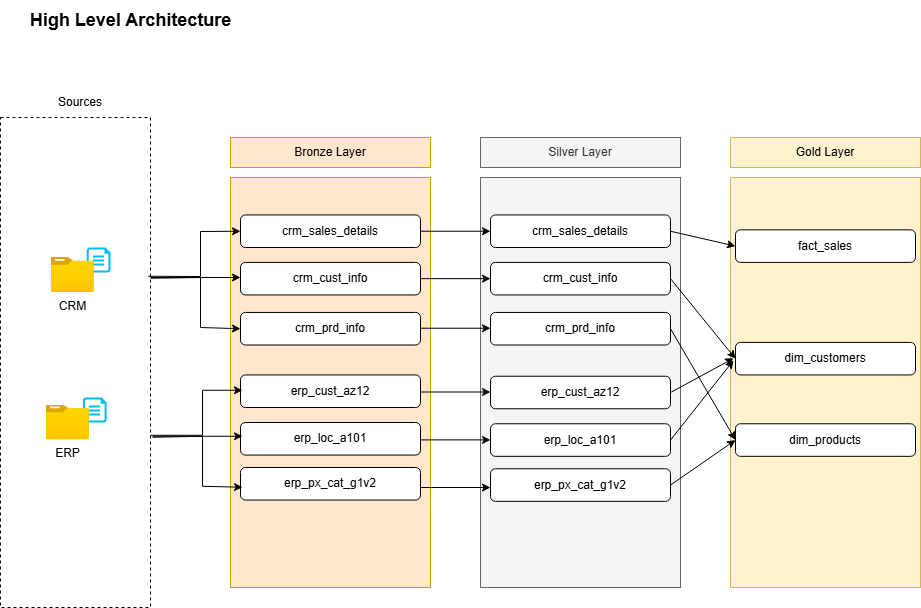

The diagram above was exported from draw.io. Its source (the exported page's mxGraphModel, read from the mxfile embedded in the PNG):
<mxGraphModel dx="1221" dy="652" grid="1" gridSize="10" guides="1" tooltips="1" connect="1" arrows="1" fold="1" page="1" pageScale="1" pageWidth="850" pageHeight="1100" math="0" shadow="0">
  <root>
    <mxCell id="0" />
    <mxCell id="1" parent="0" />
    <mxCell id="Yd4rm6dwGD_8v8m37Ie3-1" value="" style="rounded=0;whiteSpace=wrap;html=1;fillColor=none;dashed=1;" parent="1" vertex="1">
      <mxGeometry x="60" y="140" width="150" height="490" as="geometry" />
    </mxCell>
    <mxCell id="Yd4rm6dwGD_8v8m37Ie3-2" value="&lt;font style=&quot;font-size: 18px;&quot;&gt;&lt;b&gt;High Level Architecture&lt;/b&gt;&lt;/font&gt;" style="text;html=1;align=center;verticalAlign=middle;resizable=0;points=[];autosize=1;strokeColor=none;fillColor=none;" parent="1" vertex="1">
      <mxGeometry x="80" y="23" width="220" height="40" as="geometry" />
    </mxCell>
    <mxCell id="Yd4rm6dwGD_8v8m37Ie3-4" value="Sources" style="text;html=1;align=center;verticalAlign=middle;whiteSpace=wrap;rounded=0;" parent="1" vertex="1">
      <mxGeometry x="110" y="110" width="60" height="30" as="geometry" />
    </mxCell>
    <mxCell id="Yd4rm6dwGD_8v8m37Ie3-8" value="Bronze Layer" style="rounded=0;whiteSpace=wrap;html=1;fillColor=#ffe6cc;strokeColor=#d79b00;" parent="1" vertex="1">
      <mxGeometry x="290" y="160" width="200" height="30" as="geometry" />
    </mxCell>
    <mxCell id="Yd4rm6dwGD_8v8m37Ie3-9" value="" style="rounded=0;whiteSpace=wrap;html=1;fillColor=#ffe6cc;strokeColor=#d79b00;" parent="1" vertex="1">
      <mxGeometry x="290" y="200" width="200" height="410" as="geometry" />
    </mxCell>
    <mxCell id="Yd4rm6dwGD_8v8m37Ie3-10" value="Silver Layer" style="rounded=0;whiteSpace=wrap;html=1;fillColor=#f5f5f5;strokeColor=#666666;fontColor=#333333;" parent="1" vertex="1">
      <mxGeometry x="540" y="160" width="200" height="30" as="geometry" />
    </mxCell>
    <mxCell id="Yd4rm6dwGD_8v8m37Ie3-11" value="" style="rounded=0;whiteSpace=wrap;html=1;fillColor=#f5f5f5;strokeColor=#666666;fontColor=#333333;" parent="1" vertex="1">
      <mxGeometry x="540" y="200" width="200" height="410" as="geometry" />
    </mxCell>
    <mxCell id="Yd4rm6dwGD_8v8m37Ie3-12" value="Gold Layer" style="rounded=0;whiteSpace=wrap;html=1;fillColor=#fff2cc;strokeColor=#d6b656;" parent="1" vertex="1">
      <mxGeometry x="790" y="160" width="190" height="30" as="geometry" />
    </mxCell>
    <mxCell id="Yd4rm6dwGD_8v8m37Ie3-13" value="" style="rounded=0;whiteSpace=wrap;html=1;fillColor=#fff2cc;strokeColor=#d6b656;" parent="1" vertex="1">
      <mxGeometry x="790" y="200" width="190" height="410" as="geometry" />
    </mxCell>
    <mxCell id="Yd4rm6dwGD_8v8m37Ie3-18" value="" style="verticalLabelPosition=bottom;html=1;verticalAlign=top;align=center;strokeColor=none;fillColor=#00BEF2;shape=mxgraph.azure.cloud_services_configuration_file;pointerEvents=1;" parent="1" vertex="1">
      <mxGeometry x="142.38" y="420" width="23.75" height="25" as="geometry" />
    </mxCell>
    <mxCell id="Yd4rm6dwGD_8v8m37Ie3-17" value="" style="verticalLabelPosition=bottom;html=1;verticalAlign=top;align=center;strokeColor=none;fillColor=#00BEF2;shape=mxgraph.azure.cloud_services_configuration_file;pointerEvents=1;" parent="1" vertex="1">
      <mxGeometry x="146.25" y="270" width="23.75" height="25" as="geometry" />
    </mxCell>
    <mxCell id="Yd4rm6dwGD_8v8m37Ie3-21" value="CRM" style="image;aspect=fixed;html=1;points=[];align=center;fontSize=12;image=img/lib/azure2/general/Folder_Blank.svg;" parent="1" vertex="1">
      <mxGeometry x="110.75" y="280" width="43" height="34.9" as="geometry" />
    </mxCell>
    <mxCell id="Yd4rm6dwGD_8v8m37Ie3-25" value="ERP" style="image;aspect=fixed;html=1;points=[];align=center;fontSize=12;image=img/lib/azure2/general/Folder_Blank.svg;" parent="1" vertex="1">
      <mxGeometry x="105.88" y="427.5" width="43" height="34.9" as="geometry" />
    </mxCell>
    <mxCell id="CBck8RhpKG5aLtFmN8Ff-1" value="crm_sales_details" style="rounded=1;whiteSpace=wrap;html=1;" parent="1" vertex="1">
      <mxGeometry x="300" y="237.45" width="180" height="32.55" as="geometry" />
    </mxCell>
    <mxCell id="CBck8RhpKG5aLtFmN8Ff-2" value="crm_cust_info" style="rounded=1;whiteSpace=wrap;html=1;" parent="1" vertex="1">
      <mxGeometry x="300" y="284.9" width="180" height="32.55" as="geometry" />
    </mxCell>
    <mxCell id="CBck8RhpKG5aLtFmN8Ff-3" value="crm_prd_info" style="rounded=1;whiteSpace=wrap;html=1;" parent="1" vertex="1">
      <mxGeometry x="300" y="334.95" width="180" height="32.55" as="geometry" />
    </mxCell>
    <mxCell id="CBck8RhpKG5aLtFmN8Ff-4" value="erp_cust_az12" style="rounded=1;whiteSpace=wrap;html=1;" parent="1" vertex="1">
      <mxGeometry x="300" y="397.45" width="180" height="32.55" as="geometry" />
    </mxCell>
    <mxCell id="CBck8RhpKG5aLtFmN8Ff-5" value="erp_loc_a101" style="rounded=1;whiteSpace=wrap;html=1;" parent="1" vertex="1">
      <mxGeometry x="300" y="445" width="180" height="32.55" as="geometry" />
    </mxCell>
    <mxCell id="CBck8RhpKG5aLtFmN8Ff-6" value="erp_px_cat_g1v2" style="rounded=1;whiteSpace=wrap;html=1;" parent="1" vertex="1">
      <mxGeometry x="300" y="490" width="180" height="32.55" as="geometry" />
    </mxCell>
    <mxCell id="CBck8RhpKG5aLtFmN8Ff-8" value="" style="endArrow=classic;html=1;rounded=0;" parent="1" source="Yd4rm6dwGD_8v8m37Ie3-1" edge="1">
      <mxGeometry width="50" height="50" relative="1" as="geometry">
        <mxPoint x="600" y="430" as="sourcePoint" />
        <mxPoint x="300" y="300" as="targetPoint" />
        <Array as="points">
          <mxPoint x="210" y="300" />
        </Array>
      </mxGeometry>
    </mxCell>
    <mxCell id="CBck8RhpKG5aLtFmN8Ff-9" value="" style="endArrow=classic;html=1;rounded=0;exitX=0.985;exitY=0.324;exitDx=0;exitDy=0;exitPerimeter=0;entryX=0;entryY=0.5;entryDx=0;entryDy=0;" parent="1" source="Yd4rm6dwGD_8v8m37Ie3-1" target="CBck8RhpKG5aLtFmN8Ff-1" edge="1">
      <mxGeometry width="50" height="50" relative="1" as="geometry">
        <mxPoint x="440" y="300" as="sourcePoint" />
        <mxPoint x="490" y="250" as="targetPoint" />
        <Array as="points">
          <mxPoint x="260" y="299" />
          <mxPoint x="260" y="254" />
        </Array>
      </mxGeometry>
    </mxCell>
    <mxCell id="CBck8RhpKG5aLtFmN8Ff-10" value="" style="endArrow=classic;html=1;rounded=0;exitX=1.002;exitY=0.328;exitDx=0;exitDy=0;exitPerimeter=0;entryX=0;entryY=0.5;entryDx=0;entryDy=0;" parent="1" source="Yd4rm6dwGD_8v8m37Ie3-1" target="CBck8RhpKG5aLtFmN8Ff-3" edge="1">
      <mxGeometry width="50" height="50" relative="1" as="geometry">
        <mxPoint x="440" y="390" as="sourcePoint" />
        <mxPoint x="490" y="340" as="targetPoint" />
        <Array as="points">
          <mxPoint x="260" y="300" />
          <mxPoint x="260" y="350" />
        </Array>
      </mxGeometry>
    </mxCell>
    <mxCell id="CBck8RhpKG5aLtFmN8Ff-11" value="" style="endArrow=classic;html=1;rounded=0;" parent="1" edge="1">
      <mxGeometry width="50" height="50" relative="1" as="geometry">
        <mxPoint x="212" y="458.77" as="sourcePoint" />
        <mxPoint x="302" y="458.77" as="targetPoint" />
        <Array as="points">
          <mxPoint x="212" y="458.77" />
        </Array>
      </mxGeometry>
    </mxCell>
    <mxCell id="CBck8RhpKG5aLtFmN8Ff-12" value="" style="endArrow=classic;html=1;rounded=0;exitX=0.985;exitY=0.324;exitDx=0;exitDy=0;exitPerimeter=0;entryX=0;entryY=0.5;entryDx=0;entryDy=0;" parent="1" edge="1">
      <mxGeometry width="50" height="50" relative="1" as="geometry">
        <mxPoint x="210" y="457.77" as="sourcePoint" />
        <mxPoint x="302" y="412.77" as="targetPoint" />
        <Array as="points">
          <mxPoint x="262" y="457.77" />
          <mxPoint x="262" y="412.77" />
        </Array>
      </mxGeometry>
    </mxCell>
    <mxCell id="CBck8RhpKG5aLtFmN8Ff-13" value="" style="endArrow=classic;html=1;rounded=0;exitX=1.002;exitY=0.328;exitDx=0;exitDy=0;exitPerimeter=0;entryX=0;entryY=0.5;entryDx=0;entryDy=0;" parent="1" edge="1">
      <mxGeometry width="50" height="50" relative="1" as="geometry">
        <mxPoint x="212" y="459.77" as="sourcePoint" />
        <mxPoint x="302" y="509.77" as="targetPoint" />
        <Array as="points">
          <mxPoint x="262" y="458.77" />
          <mxPoint x="262" y="508.77" />
        </Array>
      </mxGeometry>
    </mxCell>
    <mxCell id="CBck8RhpKG5aLtFmN8Ff-14" value="crm_sales_details" style="rounded=1;whiteSpace=wrap;html=1;" parent="1" vertex="1">
      <mxGeometry x="550" y="237.45" width="180" height="32.55" as="geometry" />
    </mxCell>
    <mxCell id="CBck8RhpKG5aLtFmN8Ff-15" value="crm_cust_info" style="rounded=1;whiteSpace=wrap;html=1;" parent="1" vertex="1">
      <mxGeometry x="550" y="284.9" width="180" height="32.55" as="geometry" />
    </mxCell>
    <mxCell id="CBck8RhpKG5aLtFmN8Ff-16" value="crm_prd_info" style="rounded=1;whiteSpace=wrap;html=1;" parent="1" vertex="1">
      <mxGeometry x="550" y="334.95" width="180" height="32.55" as="geometry" />
    </mxCell>
    <mxCell id="CBck8RhpKG5aLtFmN8Ff-17" value="erp_cust_az12" style="rounded=1;whiteSpace=wrap;html=1;" parent="1" vertex="1">
      <mxGeometry x="550" y="398.73" width="180" height="32.55" as="geometry" />
    </mxCell>
    <mxCell id="CBck8RhpKG5aLtFmN8Ff-18" value="erp_loc_a101" style="rounded=1;whiteSpace=wrap;html=1;" parent="1" vertex="1">
      <mxGeometry x="550" y="446.28" width="180" height="32.55" as="geometry" />
    </mxCell>
    <mxCell id="CBck8RhpKG5aLtFmN8Ff-19" value="erp_px_cat_g1v2" style="rounded=1;whiteSpace=wrap;html=1;" parent="1" vertex="1">
      <mxGeometry x="550" y="491.28" width="180" height="32.55" as="geometry" />
    </mxCell>
    <mxCell id="CBck8RhpKG5aLtFmN8Ff-20" value="" style="endArrow=classic;html=1;rounded=0;exitX=1;exitY=0.5;exitDx=0;exitDy=0;entryX=0;entryY=0.5;entryDx=0;entryDy=0;" parent="1" source="CBck8RhpKG5aLtFmN8Ff-1" target="CBck8RhpKG5aLtFmN8Ff-14" edge="1">
      <mxGeometry width="50" height="50" relative="1" as="geometry">
        <mxPoint x="690" y="350" as="sourcePoint" />
        <mxPoint x="740" y="300" as="targetPoint" />
      </mxGeometry>
    </mxCell>
    <mxCell id="CBck8RhpKG5aLtFmN8Ff-21" value="" style="endArrow=classic;html=1;rounded=0;exitX=1;exitY=0.5;exitDx=0;exitDy=0;" parent="1" source="CBck8RhpKG5aLtFmN8Ff-2" target="CBck8RhpKG5aLtFmN8Ff-15" edge="1">
      <mxGeometry width="50" height="50" relative="1" as="geometry">
        <mxPoint x="690" y="250" as="sourcePoint" />
        <mxPoint x="740" y="200" as="targetPoint" />
      </mxGeometry>
    </mxCell>
    <mxCell id="CBck8RhpKG5aLtFmN8Ff-22" value="" style="endArrow=classic;html=1;rounded=0;exitX=1;exitY=0.5;exitDx=0;exitDy=0;" parent="1" edge="1">
      <mxGeometry width="50" height="50" relative="1" as="geometry">
        <mxPoint x="480" y="350.73" as="sourcePoint" />
        <mxPoint x="550" y="350.73" as="targetPoint" />
      </mxGeometry>
    </mxCell>
    <mxCell id="CBck8RhpKG5aLtFmN8Ff-23" value="" style="endArrow=classic;html=1;rounded=0;exitX=1;exitY=0.5;exitDx=0;exitDy=0;" parent="1" edge="1">
      <mxGeometry width="50" height="50" relative="1" as="geometry">
        <mxPoint x="480" y="414.51" as="sourcePoint" />
        <mxPoint x="550" y="414.51" as="targetPoint" />
      </mxGeometry>
    </mxCell>
    <mxCell id="CBck8RhpKG5aLtFmN8Ff-24" value="" style="endArrow=classic;html=1;rounded=0;exitX=1;exitY=0.5;exitDx=0;exitDy=0;" parent="1" edge="1">
      <mxGeometry width="50" height="50" relative="1" as="geometry">
        <mxPoint x="480" y="462.4" as="sourcePoint" />
        <mxPoint x="550" y="462.4" as="targetPoint" />
      </mxGeometry>
    </mxCell>
    <mxCell id="CBck8RhpKG5aLtFmN8Ff-25" value="" style="endArrow=classic;html=1;rounded=0;exitX=1;exitY=0.5;exitDx=0;exitDy=0;" parent="1" edge="1">
      <mxGeometry width="50" height="50" relative="1" as="geometry">
        <mxPoint x="480" y="510" as="sourcePoint" />
        <mxPoint x="550" y="510" as="targetPoint" />
      </mxGeometry>
    </mxCell>
    <mxCell id="CBck8RhpKG5aLtFmN8Ff-26" value="fact_sales" style="rounded=1;whiteSpace=wrap;html=1;" parent="1" vertex="1">
      <mxGeometry x="795" y="252.35" width="180" height="32.55" as="geometry" />
    </mxCell>
    <mxCell id="CBck8RhpKG5aLtFmN8Ff-27" value="dim_customers" style="rounded=1;whiteSpace=wrap;html=1;" parent="1" vertex="1">
      <mxGeometry x="795" y="364.90000000000003" width="180" height="32.55" as="geometry" />
    </mxCell>
    <mxCell id="CBck8RhpKG5aLtFmN8Ff-28" value="dim_products" style="rounded=1;whiteSpace=wrap;html=1;" parent="1" vertex="1">
      <mxGeometry x="795" y="446.28" width="180" height="32.55" as="geometry" />
    </mxCell>
    <mxCell id="CBck8RhpKG5aLtFmN8Ff-29" value="" style="endArrow=classic;html=1;rounded=0;entryX=0;entryY=0.5;entryDx=0;entryDy=0;exitX=1;exitY=0.5;exitDx=0;exitDy=0;" parent="1" source="CBck8RhpKG5aLtFmN8Ff-14" target="CBck8RhpKG5aLtFmN8Ff-26" edge="1">
      <mxGeometry width="50" height="50" relative="1" as="geometry">
        <mxPoint x="690" y="350" as="sourcePoint" />
        <mxPoint x="740" y="300" as="targetPoint" />
      </mxGeometry>
    </mxCell>
    <mxCell id="CBck8RhpKG5aLtFmN8Ff-30" value="" style="endArrow=classic;html=1;rounded=0;entryX=0;entryY=0.5;entryDx=0;entryDy=0;exitX=1;exitY=0.5;exitDx=0;exitDy=0;" parent="1" source="CBck8RhpKG5aLtFmN8Ff-15" target="CBck8RhpKG5aLtFmN8Ff-27" edge="1">
      <mxGeometry width="50" height="50" relative="1" as="geometry">
        <mxPoint x="690" y="350" as="sourcePoint" />
        <mxPoint x="740" y="300" as="targetPoint" />
      </mxGeometry>
    </mxCell>
    <mxCell id="CBck8RhpKG5aLtFmN8Ff-31" value="" style="endArrow=classic;html=1;rounded=0;entryX=0;entryY=0.5;entryDx=0;entryDy=0;exitX=1;exitY=0.5;exitDx=0;exitDy=0;" parent="1" source="CBck8RhpKG5aLtFmN8Ff-16" target="CBck8RhpKG5aLtFmN8Ff-28" edge="1">
      <mxGeometry width="50" height="50" relative="1" as="geometry">
        <mxPoint x="690" y="350" as="sourcePoint" />
        <mxPoint x="740" y="300" as="targetPoint" />
      </mxGeometry>
    </mxCell>
    <mxCell id="CBck8RhpKG5aLtFmN8Ff-32" value="" style="endArrow=classic;html=1;rounded=0;entryX=0.016;entryY=0.441;entryDx=0;entryDy=0;entryPerimeter=0;exitX=1;exitY=0.5;exitDx=0;exitDy=0;" parent="1" source="CBck8RhpKG5aLtFmN8Ff-17" target="Yd4rm6dwGD_8v8m37Ie3-13" edge="1">
      <mxGeometry width="50" height="50" relative="1" as="geometry">
        <mxPoint x="690" y="350" as="sourcePoint" />
        <mxPoint x="740" y="300" as="targetPoint" />
      </mxGeometry>
    </mxCell>
    <mxCell id="CBck8RhpKG5aLtFmN8Ff-34" value="" style="endArrow=classic;html=1;rounded=0;entryX=0.016;entryY=0.446;entryDx=0;entryDy=0;entryPerimeter=0;exitX=1;exitY=0.5;exitDx=0;exitDy=0;" parent="1" source="CBck8RhpKG5aLtFmN8Ff-18" target="Yd4rm6dwGD_8v8m37Ie3-13" edge="1">
      <mxGeometry width="50" height="50" relative="1" as="geometry">
        <mxPoint x="690" y="350" as="sourcePoint" />
        <mxPoint x="740" y="300" as="targetPoint" />
      </mxGeometry>
    </mxCell>
    <mxCell id="CBck8RhpKG5aLtFmN8Ff-35" value="" style="endArrow=classic;html=1;rounded=0;exitX=1;exitY=0.5;exitDx=0;exitDy=0;entryX=0;entryY=0.5;entryDx=0;entryDy=0;" parent="1" source="CBck8RhpKG5aLtFmN8Ff-19" target="CBck8RhpKG5aLtFmN8Ff-28" edge="1">
      <mxGeometry width="50" height="50" relative="1" as="geometry">
        <mxPoint x="690" y="350" as="sourcePoint" />
        <mxPoint x="740" y="300" as="targetPoint" />
      </mxGeometry>
    </mxCell>
  </root>
</mxGraphModel>